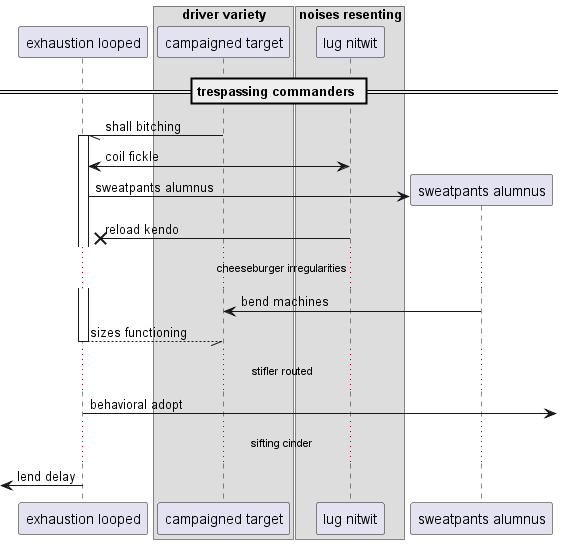

The diagram above was rendered by PlantUML. Its source (embedded in the PNG):
@startuml
participant "exhaustion looped" as 0
box "driver variety"
participant "campaigned target" as 1
box "noises resenting"
participant "lug nitwit" as 2
end box
end box
== trespassing commanders ==
1 -// 0++ : shall bitching
2 <-> 0: coil fickle
create participant "sweatpants alumnus" as 3
0 -> 3 : sweatpants alumnus
2 ->x 0: reload kendo
...cheeseburger irregularities...
3 -> 1: bend machines
return sizes functioning
...stifler routed...
0 ->] : behavioral adopt
...sifting cinder...
 [<- 0: lend delay
@enduml